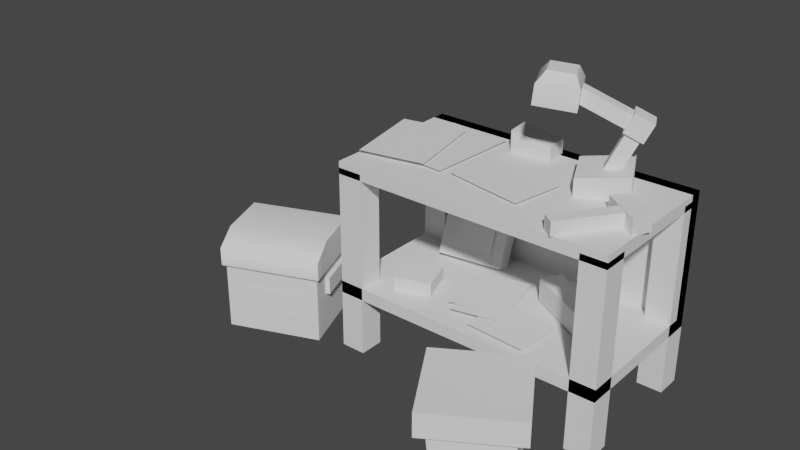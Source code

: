 # Source: craft_table.blend  (saved by Blender 2.83.18; exported with 4.5.12 LTS)
import bpy
from mathutils import Matrix  # noqa: F401  (used for matrix-valued properties, if any)

bpy.ops.wm.read_factory_settings(use_empty=True)
scene = bpy.context.scene
scene.name = 'Scene'

# ---- collections
col_collection = bpy.data.collections.new('Collection'); scene.collection.children.link(col_collection)

# ---- node groups
ng_auto_smooth = bpy.data.node_groups.new('Auto Smooth', 'GeometryNodeTree')
_s = ng_auto_smooth.interface.new_socket(name='Geometry', in_out='OUTPUT', socket_type='NodeSocketGeometry')
_s = ng_auto_smooth.interface.new_socket(name='Geometry', in_out='INPUT', socket_type='NodeSocketGeometry')
_s = ng_auto_smooth.interface.new_socket(name='Angle', in_out='INPUT', socket_type='NodeSocketFloat')
_s.subtype = 'ANGLE'
_s.min_value = 0.0
_s.max_value = 3.142
ng_auto_smooth.is_modifier = True
_N = ng_auto_smooth.nodes; _L = ng_auto_smooth.links
n0 = _N.new('NodeGroupOutput'); n0.name = 'Group Output'; n0.location = (480, -100)
n1 = _N.new('NodeGroupInput'); n1.name = 'Group Input'; n1.location = (-420, -300)
n2 = _N.new('NodeGroupInput'); n2.name = 'Group Input.001'; n2.location = (-60, -100)
n3 = _N.new('GeometryNodeSetShadeSmooth'); n3.name = 'Set Shade Smooth'; n3.location = (120, -100)
n3.domain = 'EDGE'
n4 = _N.new('GeometryNodeSetShadeSmooth'); n4.name = 'Set Shade Smooth.001'; n4.location = (300, -100)
n5 = _N.new('GeometryNodeInputMeshEdgeAngle'); n5.name = 'Edge Angle'; n5.location = (-420, -220)
n6 = _N.new('GeometryNodeInputEdgeSmooth'); n6.name = 'Is Edge Smooth'; n6.location = (-60, -160)
n7 = _N.new('GeometryNodeInputShadeSmooth'); n7.name = 'Is Face Smooth'; n7.location = (-240, -340)
n8 = _N.new('FunctionNodeBooleanMath'); n8.name = 'Boolean Math'; n8.location = (-60, -220)
n9 = _N.new('FunctionNodeCompare'); n9.name = 'Compare'; n9.location = (-240, -180)
n9.operation = 'LESS_EQUAL'
_L.new(n5.outputs[0], n9.inputs[0])
_L.new(n4.outputs[0], n0.inputs[0])
_L.new(n1.outputs[1], n9.inputs[1])
_L.new(n9.outputs[0], n8.inputs[0])
_L.new(n7.outputs[0], n8.inputs[1])
_L.new(n2.outputs[0], n3.inputs[0])
_L.new(n6.outputs[0], n3.inputs[1])
_L.new(n3.outputs[0], n4.inputs[0])
_L.new(n8.outputs[0], n3.inputs[2])
n0.is_active_output = True

# ---- world
world_world = bpy.data.worlds.new('World'); scene.world = world_world
world_world.use_nodes = True; world_world.node_tree.nodes.clear()
_N = world_world.node_tree.nodes; _L = world_world.node_tree.links
n0 = _N.new('ShaderNodeOutputWorld'); n0.name = 'World Output'; n0.location = (300, 300)
n1 = _N.new('ShaderNodeBackground'); n1.name = 'Background'; n1.location = (10, 300)
n1.inputs[0].default_value = (0.05088, 0.05088, 0.05088, 1.0)
_L.new(n1.outputs[0], n0.inputs[0])
n0.is_active_output = True
world_world.color = (0.05088, 0.05088, 0.05088)
world_world.use_sun_shadow = False
world_world.sun_shadow_jitter_overblur = 0.0

# ---- meshes
me_cube_008 = bpy.data.meshes.new('Cube.008')
me_cube_008.from_pydata([(-1.0, -1.0, -1.0), (-1.0, -1.0, 1.0), (-1.0, 1.0, -1.0), (-1.0, 1.0, 1.0), (1.0, -1.0, -1.0), (1.0, -1.0, 1.0), (1.0, 1.0, -1.0), (1.0, 1.0, 1.0), (-1.0, -1.0, -10.36), (-1.0, -1.0, 19.64), (-1.0, -0.6667, -10.36), (-1.0, -0.6667, 19.64), (-0.8182, -1.0, -10.36), (-0.8182, -1.0, 19.64), (-0.8182, -0.6667, -10.36), (-0.8182, -0.6667, 19.64), (0.8182, -1.0, -10.36), (0.8182, -1.0, 19.64), (0.8182, -0.6667, -10.36), (0.8182, -0.6667, 19.64), (1.0, -1.0, -10.36), (1.0, -1.0, 19.64), (1.0, -0.6667, -10.36), (1.0, -0.6667, 19.64), (0.8182, 0.6667, -10.36), (0.8182, 0.6667, 19.64), (0.8182, 1.0, -10.36), (0.8182, 1.0, 19.64), (1.0, 0.6667, -10.36), (1.0, 0.6667, 19.64), (1.0, 1.0, -10.36), (1.0, 1.0, 19.64), (-1.0, 0.6667, -10.36), (-1.0, 0.6667, 19.64), (-1.0, 1.0, -10.36), (-1.0, 1.0, 19.64), (-0.8182, 0.6667, -10.36), (-0.8182, 0.6667, 19.64), (-0.8182, 1.0, -10.36), (-0.8182, 1.0, 19.64), (-1.0, -1.0, 18.64), (-1.0, -1.0, 20.64), (-1.0, 1.0, 18.64), (-1.0, 1.0, 20.64), (1.0, -1.0, 18.64), (1.0, -1.0, 20.64), (1.0, 1.0, 18.64), (1.0, 1.0, 20.64), (-1.0, 0.8333, 20.64), (-1.0, 1.0, 20.64), (-1.0, 0.8333, -0.9646), (-1.0, 1.0, -0.9646), (1.0, 0.8333, 20.64), (1.0, 1.0, 20.64), (1.0, 0.8333, -0.9646), (1.0, 1.0, -0.9646)], [], [(0, 1, 3, 2), (2, 3, 7, 6), (6, 7, 5, 4), (4, 5, 1, 0), (2, 6, 4, 0), (7, 3, 1, 5), (8, 9, 11, 10), (10, 11, 15, 14), (14, 15, 13, 12), (12, 13, 9, 8), (10, 14, 12, 8), (15, 11, 9, 13), (16, 17, 19, 18), (18, 19, 23, 22), (22, 23, 21, 20), (20, 21, 17, 16), (18, 22, 20, 16), (23, 19, 17, 21), (24, 25, 27, 26), (26, 27, 31, 30), (30, 31, 29, 28), (28, 29, 25, 24), (26, 30, 28, 24), (31, 27, 25, 29), (32, 33, 35, 34), (34, 35, 39, 38), (38, 39, 37, 36), (36, 37, 33, 32), (34, 38, 36, 32), (39, 35, 33, 37), (40, 41, 43, 42), (42, 43, 47, 46), (46, 47, 45, 44), (44, 45, 41, 40), (42, 46, 44, 40), (47, 43, 41, 45), (48, 49, 51, 50), (50, 51, 55, 54), (54, 55, 53, 52), (52, 53, 49, 48), (50, 54, 52, 48), (55, 51, 49, 53)])
_uv = me_cube_008.uv_layers.new(name='UVMap')
_uv.uv.foreach_set('vector', [0.375, 0.0, 0.625, 0.0, 0.625, 0.25, 0.375, 0.25, 0.375, 0.25, 0.625, 0.25, 0.625, 0.5, 0.375, 0.5, 0.375, 0.5, 0.625, 0.5, 0.625, 0.75, 0.375, 0.75, 0.375, 0.75, 0.625, 0.75, 0.625, 1.0, 0.375, 1.0, 0.125, 0.5, 0.375, 0.5, 0.375, 0.75, 0.125, 0.75, 0.625, 0.5, 0.875, 0.5, 0.875, 0.75, 0.625, 0.75, 0.375, 0.0, 0.625, 0.0, 0.625, 0.25, 0.375, 0.25, 0.375, 0.25, 0.625, 0.25, 0.625, 0.5, 0.375, 0.5, 0.375, 0.5, 0.625, 0.5, 0.625, 0.75, 0.375, 0.75, 0.375, 0.75, 0.625, 0.75, 0.625, 1.0, 0.375, 1.0, 0.125, 0.5, 0.375, 0.5, 0.375, 0.75, 0.125, 0.75, 0.625, 0.5, 0.875, 0.5, 0.875, 0.75, 0.625, 0.75, 0.375, 0.0, 0.625, 0.0, 0.625, 0.25, 0.375, 0.25, 0.375, 0.25, 0.625, 0.25, 0.625, 0.5, 0.375, 0.5, 0.375, 0.5, 0.625, 0.5, 0.625, 0.75, 0.375, 0.75, 0.375, 0.75, 0.625, 0.75, 0.625, 1.0, 0.375, 1.0, 0.125, 0.5, 0.375, 0.5, 0.375, 0.75, 0.125, 0.75, 0.625, 0.5, 0.875, 0.5, 0.875, 0.75, 0.625, 0.75, 0.375, 0.0, 0.625, 0.0, 0.625, 0.25, 0.375, 0.25, 0.375, 0.25, 0.625, 0.25, 0.625, 0.5, 0.375, 0.5, 0.375, 0.5, 0.625, 0.5, 0.625, 0.75, 0.375, 0.75, 0.375, 0.75, 0.625, 0.75, 0.625, 1.0, 0.375, 1.0, 0.125, 0.5, 0.375, 0.5, 0.375, 0.75, 0.125, 0.75, 0.625, 0.5, 0.875, 0.5, 0.875, 0.75, 0.625, 0.75, 0.375, 0.0, 0.625, 0.0, 0.625, 0.25, 0.375, 0.25, 0.375, 0.25, 0.625, 0.25, 0.625, 0.5, 0.375, 0.5, 0.375, 0.5, 0.625, 0.5, 0.625, 0.75, 0.375, 0.75, 0.375, 0.75, 0.625, 0.75, 0.625, 1.0, 0.375, 1.0, 0.125, 0.5, 0.375, 0.5, 0.375, 0.75, 0.125, 0.75, 0.625, 0.5, 0.875, 0.5, 0.875, 0.75, 0.625, 0.75, 0.375, 0.0, 0.625, 0.0, 0.625, 0.25, 0.375, 0.25, 0.375, 0.25, 0.625, 0.25, 0.625, 0.5, 0.375, 0.5, 0.375, 0.5, 0.625, 0.5, 0.625, 0.75, 0.375, 0.75, 0.375, 0.75, 0.625, 0.75, 0.625, 1.0, 0.375, 1.0, 0.125, 0.5, 0.375, 0.5, 0.375, 0.75, 0.125, 0.75, 0.625, 0.5, 0.875, 0.5, 0.875, 0.75, 0.625, 0.75, 0.375, 0.0, 0.625, 0.0, 0.625, 0.25, 0.375, 0.25, 0.375, 0.25, 0.625, 0.25, 0.625, 0.5, 0.375, 0.5, 0.375, 0.5, 0.625, 0.5, 0.625, 0.75, 0.375, 0.75, 0.375, 0.75, 0.625, 0.75, 0.625, 1.0, 0.375, 1.0, 0.125, 0.5, 0.375, 0.5, 0.375, 0.75, 0.125, 0.75, 0.625, 0.5, 0.875, 0.5, 0.875, 0.75, 0.625, 0.75])
me_cube_008.use_remesh_fix_poles = True
me_cube_008.use_remesh_preserve_attributes = False
me_cube_008.use_mirror_vertex_groups = False
me_cube_008.update()
me_cube_010 = bpy.data.meshes.new('Cube.010')
me_cube_010.from_pydata([(-1.0, -1.0, -1.0), (-1.0, -1.0, 1.0), (-1.0, 1.0, -1.0), (-1.0, 1.0, 1.0), (1.0, -1.0, -1.0), (1.0, -1.0, 1.665), (1.0, 1.0, -1.0), (1.0, 1.0, 1.665)], [], [(0, 1, 3, 2), (2, 3, 7, 6), (6, 7, 5, 4), (4, 5, 1, 0), (2, 6, 4, 0), (7, 3, 1, 5)])
_uv = me_cube_010.uv_layers.new(name='UVMap')
_uv.uv.foreach_set('vector', [0.375, 0.0, 0.625, 0.0, 0.625, 0.25, 0.375, 0.25, 0.375, 0.25, 0.625, 0.25, 0.625, 0.5, 0.375, 0.5, 0.375, 0.5, 0.625, 0.5, 0.625, 0.75, 0.375, 0.75, 0.375, 0.75, 0.625, 0.75, 0.625, 1.0, 0.375, 1.0, 0.125, 0.5, 0.375, 0.5, 0.375, 0.75, 0.125, 0.75, 0.625, 0.5, 0.875, 0.5, 0.875, 0.75, 0.625, 0.75])
me_cube_010.use_remesh_fix_poles = True
me_cube_010.use_remesh_preserve_attributes = False
me_cube_010.use_mirror_vertex_groups = False
me_cube_010.update()
me_cube_011 = bpy.data.meshes.new('Cube.011')
me_cube_011.from_pydata([(-1.0, -1.0, -1.0), (-1.0, -1.0, 1.0), (-1.0, 1.0, -1.0), (-1.0, 1.0, 1.0), (1.0, -1.0, -1.0), (1.0, -1.0, 1.0), (1.0, 1.0, -1.0), (1.0, 1.0, 1.0), (-1.0, -1.0, 1.523), (-1.0, 1.0, 1.523), (1.0, 1.0, 1.523), (1.0, -1.0, 1.523), (-9.748, -1.0, 1.0), (-9.748, 1.0, 1.0), (-9.748, -1.0, 1.523), (-9.748, 1.0, 1.523)], [], [(0, 1, 3, 2), (2, 3, 7, 6), (6, 7, 5, 4), (4, 5, 1, 0), (2, 6, 4, 0), (5, 7, 10, 11), (10, 9, 8, 11), (9, 3, 13, 15), (1, 5, 11, 8), (7, 3, 9, 10), (13, 12, 14, 15), (3, 1, 12, 13), (1, 8, 14, 12), (8, 9, 15, 14)])
_uv = me_cube_011.uv_layers.new(name='UVMap')
_uv.uv.foreach_set('vector', [0.375, 0.0, 0.625, 0.0, 0.625, 0.25, 0.375, 0.25, 0.375, 0.25, 0.625, 0.25, 0.625, 0.5, 0.375, 0.5, 0.375, 0.5, 0.625, 0.5, 0.625, 0.75, 0.375, 0.75, 0.375, 0.75, 0.625, 0.75, 0.625, 1.0, 0.375, 1.0, 0.125, 0.5, 0.375, 0.5, 0.375, 0.75, 0.125, 0.75, 0.625, 0.75, 0.625, 0.5, 0.625, 0.5, 0.625, 0.75, 0.625, 0.5, 0.875, 0.5, 0.875, 0.75, 0.625, 0.75, 0.625, 0.25, 0.625, 0.25, 0.625, 0.25, 0.625, 0.25, 0.625, 1.0, 0.625, 0.75, 0.625, 0.75, 0.625, 1.0, 0.625, 0.5, 0.625, 0.25, 0.625, 0.25, 0.625, 0.5, 0.625, 0.25, 0.625, 0.0, 0.625, 0.0, 0.625, 0.25, 0.625, 0.25, 0.625, 0.0, 0.625, 0.0, 0.625, 0.25, 0.625, 1.0, 0.625, 1.0, 0.625, 1.0, 0.625, 1.0, 0.875, 0.75, 0.875, 0.5, 0.875, 0.5, 0.875, 0.75])
me_cube_011.use_remesh_fix_poles = True
me_cube_011.use_remesh_preserve_attributes = False
me_cube_011.use_mirror_vertex_groups = False
me_cube_011.update()
me_cube_015 = bpy.data.meshes.new('Cube.015')
me_cube_015.from_pydata([(-1.0, -1.0, -1.0), (-0.6099, -0.6493, 0.5838), (-1.0, 1.0, -1.0), (-0.6099, 0.6493, 0.5838), (1.0, -1.0, -1.0), (0.6886, -0.6493, 0.5838), (1.0, 1.0, -1.0), (0.6886, 0.6493, 0.5838), (-1.0, -1.0, 0.0), (-1.0, 1.0, 0.0), (1.0, 1.0, 0.0), (1.0, -1.0, 0.0)], [], [(8, 1, 3, 9), (9, 3, 7, 10), (10, 7, 5, 11), (11, 5, 1, 8), (2, 6, 4, 0), (7, 3, 1, 5), (4, 11, 8, 0), (6, 10, 11, 4), (2, 9, 10, 6), (0, 8, 9, 2)])
me_cube_015.polygons.foreach_set('use_smooth', [True] * 10)
_uv = me_cube_015.uv_layers.new(name='UVMap')
_uv.uv.foreach_set('vector', [0.5, 0.0, 0.625, 0.0, 0.625, 0.25, 0.5, 0.25, 0.5, 0.25, 0.625, 0.25, 0.625, 0.5, 0.5, 0.5, 0.5, 0.5, 0.625, 0.5, 0.625, 0.75, 0.5, 0.75, 0.5, 0.75, 0.625, 0.75, 0.625, 1.0, 0.5, 1.0, 0.125, 0.5, 0.375, 0.5, 0.375, 0.75, 0.125, 0.75, 0.625, 0.5, 0.875, 0.5, 0.875, 0.75, 0.625, 0.75, 0.375, 0.75, 0.5, 0.75, 0.5, 1.0, 0.375, 1.0, 0.375, 0.5, 0.5, 0.5, 0.5, 0.75, 0.375, 0.75, 0.375, 0.25, 0.5, 0.25, 0.5, 0.5, 0.375, 0.5, 0.375, 0.0, 0.5, 0.0, 0.5, 0.25, 0.375, 0.25])
me_cube_015.use_remesh_fix_poles = True
me_cube_015.use_remesh_preserve_attributes = False
me_cube_015.use_mirror_vertex_groups = False
me_cube_015.update()
me_cube_016 = bpy.data.meshes.new('Cube.016')
me_cube_016.from_pydata([(-1.0, -2.665, 0.0), (-0.9278, -2.592, 1.963), (-1.0, -0.6647, 0.0), (-0.9278, -0.7369, 1.963), (1.0, -2.665, 0.0), (0.9278, -2.592, 1.963), (1.0, -0.6647, 0.0), (0.9278, -0.7369, 1.963), (-0.846, -2.511, 1.016), (-0.846, -0.8187, 1.016), (0.846, -0.8187, 1.016), (0.846, -2.511, 1.016)], [], [(8, 1, 3, 9), (9, 3, 7, 10), (10, 7, 5, 11), (11, 5, 1, 8), (2, 6, 4, 0), (7, 3, 1, 5), (4, 11, 8, 0), (6, 10, 11, 4), (2, 9, 10, 6), (0, 8, 9, 2)])
me_cube_016.polygons.foreach_set('use_smooth', [True] * 10)
_uv = me_cube_016.uv_layers.new(name='UVMap')
_uv.uv.foreach_set('vector', [0.4974, 0.0, 0.625, 0.0, 0.625, 0.25, 0.4974, 0.25, 0.4974, 0.25, 0.625, 0.25, 0.625, 0.5, 0.4974, 0.5, 0.4974, 0.5, 0.625, 0.5, 0.625, 0.75, 0.4974, 0.75, 0.4974, 0.75, 0.625, 0.75, 0.625, 1.0, 0.4974, 1.0, 0.125, 0.5, 0.375, 0.5, 0.375, 0.75, 0.125, 0.75, 0.625, 0.5, 0.875, 0.5, 0.875, 0.75, 0.625, 0.75, 0.375, 0.75, 0.4974, 0.75, 0.4974, 1.0, 0.375, 1.0, 0.375, 0.5, 0.4974, 0.5, 0.4974, 0.75, 0.375, 0.75, 0.375, 0.25, 0.4974, 0.25, 0.4974, 0.5, 0.375, 0.5, 0.375, 0.0, 0.4974, 0.0, 0.4974, 0.25, 0.375, 0.25])
me_cube_016.use_remesh_fix_poles = True
me_cube_016.use_remesh_preserve_attributes = False
me_cube_016.use_mirror_vertex_groups = False
me_cube_016.update()
me_cube_017 = bpy.data.meshes.new('Cube.017')
me_cube_017.from_pydata([(-1.0, -2.472, 5.987), (-1.0, -2.472, 7.987), (-1.0, -0.4722, 5.987), (-1.0, -0.4722, 7.987), (1.0, -2.472, 5.987), (1.0, -2.472, 7.987), (1.0, -0.4722, 5.987), (1.0, -0.4722, 7.987)], [], [(0, 1, 3, 2), (2, 3, 7, 6), (6, 7, 5, 4), (4, 5, 1, 0), (2, 6, 4, 0), (7, 3, 1, 5)])
_uv = me_cube_017.uv_layers.new(name='UVMap')
_uv.uv.foreach_set('vector', [0.375, 0.0, 0.625, 0.0, 0.625, 0.25, 0.375, 0.25, 0.375, 0.25, 0.625, 0.25, 0.625, 0.5, 0.375, 0.5, 0.375, 0.5, 0.625, 0.5, 0.625, 0.75, 0.375, 0.75, 0.375, 0.75, 0.625, 0.75, 0.625, 1.0, 0.375, 1.0, 0.125, 0.5, 0.375, 0.5, 0.375, 0.75, 0.125, 0.75, 0.625, 0.5, 0.875, 0.5, 0.875, 0.75, 0.625, 0.75])
me_cube_017.use_remesh_fix_poles = True
me_cube_017.use_remesh_preserve_attributes = False
me_cube_017.use_mirror_vertex_groups = False
me_cube_017.update()
me_cube_018 = bpy.data.meshes.new('Cube.018')
me_cube_018.from_pydata([(-1.0, -1.0, -0.2616), (-1.0, 1.0, -0.2616), (1.0, -1.0, -0.2616), (1.0, 1.0, -0.2616), (-1.0, -1.0, 0.2616), (-1.0, 1.0, 0.2616), (1.0, 1.0, 0.2616), (1.0, -1.0, 0.2616)], [], [(2, 3, 6, 7), (6, 5, 4, 7), (0, 1, 3, 2), (0, 2, 7, 4), (3, 1, 5, 6), (1, 0, 4, 5)])
_uv = me_cube_018.uv_layers.new(name='UVMap')
_uv.uv.foreach_set('vector', [0.625, 0.75, 0.625, 0.5, 0.625, 0.5, 0.625, 0.75, 0.625, 0.5, 0.875, 0.5, 0.875, 0.75, 0.625, 0.75, 0.625, 1.0, 0.625, 0.25, 0.625, 0.5, 0.625, 0.75, 0.625, 1.0, 0.625, 0.75, 0.625, 0.75, 0.625, 1.0, 0.625, 0.5, 0.625, 0.25, 0.625, 0.25, 0.625, 0.5, 0.625, 0.25, 0.625, 1.0, 0.875, 0.75, 0.625, 0.25])
me_cube_018.use_remesh_fix_poles = True
me_cube_018.use_remesh_preserve_attributes = False
me_cube_018.use_mirror_vertex_groups = False
me_cube_018.update()
me_plane = bpy.data.meshes.new('Plane')
me_plane.from_pydata([(-1.0, -1.0, 0.0), (1.0, -1.0, 0.0), (-1.0, 1.0, 0.0), (1.0, 1.0, 0.0)], [], [(0, 1, 3, 2)])
_uv = me_plane.uv_layers.new(name='UVMap')
_uv.uv.foreach_set('vector', [0.0, 0.0, 1.0, 0.0, 1.0, 1.0, 0.0, 1.0])
me_plane.use_remesh_fix_poles = True
me_plane.use_remesh_preserve_attributes = False
me_plane.use_mirror_vertex_groups = False
me_plane.update()
me_plane_001 = bpy.data.meshes.new('Plane.001')
me_plane_001.from_pydata([(-1.0, -1.0, 0.0), (1.0, -1.0, 0.0), (-1.0, 1.0, 0.0), (1.0, 1.0, 0.0)], [], [(0, 1, 3, 2)])
_uv = me_plane_001.uv_layers.new(name='UVMap')
_uv.uv.foreach_set('vector', [0.0, 0.0, 1.0, 0.0, 1.0, 1.0, 0.0, 1.0])
me_plane_001.use_remesh_fix_poles = True
me_plane_001.use_remesh_preserve_attributes = False
me_plane_001.use_mirror_vertex_groups = False
me_plane_001.update()
me_plane_002 = bpy.data.meshes.new('Plane.002')
me_plane_002.from_pydata([(-1.0, -1.0, 0.0), (1.0, -1.0, 0.0), (-1.0, 1.0, 0.0), (1.0, 1.0, 0.0)], [], [(0, 1, 3, 2)])
_uv = me_plane_002.uv_layers.new(name='UVMap')
_uv.uv.foreach_set('vector', [0.0, 0.0, 1.0, 0.0, 1.0, 1.0, 0.0, 1.0])
me_plane_002.use_remesh_fix_poles = True
me_plane_002.use_remesh_preserve_attributes = False
me_plane_002.use_mirror_vertex_groups = False
me_plane_002.update()
me_cube_019 = bpy.data.meshes.new('Cube.019')
me_cube_019.from_pydata([(-1.0, -1.0, -1.0), (-1.0, -1.0, 1.0), (-1.0, 1.0, -1.0), (-1.0, 1.0, 1.0), (1.0, -1.0, -1.0), (1.0, -1.0, 0.455), (1.0, 1.0, -1.0), (1.0, 1.0, 0.455)], [], [(0, 1, 3, 2), (2, 3, 7, 6), (6, 7, 5, 4), (4, 5, 1, 0), (2, 6, 4, 0), (7, 3, 1, 5)])
_uv = me_cube_019.uv_layers.new(name='UVMap')
_uv.uv.foreach_set('vector', [0.375, 0.0, 0.625, 0.0, 0.625, 0.25, 0.375, 0.25, 0.375, 0.25, 0.625, 0.25, 0.625, 0.5, 0.375, 0.5, 0.375, 0.5, 0.625, 0.5, 0.625, 0.75, 0.375, 0.75, 0.375, 0.75, 0.625, 0.75, 0.625, 1.0, 0.375, 1.0, 0.125, 0.5, 0.375, 0.5, 0.375, 0.75, 0.125, 0.75, 0.625, 0.5, 0.875, 0.5, 0.875, 0.75, 0.625, 0.75])
me_cube_019.use_remesh_fix_poles = True
me_cube_019.use_remesh_preserve_attributes = False
me_cube_019.use_mirror_vertex_groups = False
me_cube_019.update()
me_cube_021 = bpy.data.meshes.new('Cube.021')
me_cube_021.from_pydata([(-1.0, -1.0, -1.0), (-1.0, -1.0, 1.0), (-1.0, 1.0, -1.0), (-1.0, 1.0, 1.0), (1.0, -1.0, -1.0), (1.0, -1.0, 1.0), (1.0, 1.0, -1.0), (1.0, 1.0, 1.0)], [], [(0, 1, 3, 2), (2, 3, 7, 6), (6, 7, 5, 4), (4, 5, 1, 0), (2, 6, 4, 0), (7, 3, 1, 5)])
_uv = me_cube_021.uv_layers.new(name='UVMap')
_uv.uv.foreach_set('vector', [0.375, 0.0, 0.625, 0.0, 0.625, 0.25, 0.375, 0.25, 0.375, 0.25, 0.625, 0.25, 0.625, 0.5, 0.375, 0.5, 0.375, 0.5, 0.625, 0.5, 0.625, 0.75, 0.375, 0.75, 0.375, 0.75, 0.625, 0.75, 0.625, 1.0, 0.375, 1.0, 0.125, 0.5, 0.375, 0.5, 0.375, 0.75, 0.125, 0.75, 0.625, 0.5, 0.875, 0.5, 0.875, 0.75, 0.625, 0.75])
me_cube_021.use_remesh_fix_poles = True
me_cube_021.use_remesh_preserve_attributes = False
me_cube_021.use_mirror_vertex_groups = False
me_cube_021.update()
me_cube_022 = bpy.data.meshes.new('Cube.022')
me_cube_022.from_pydata([(-1.413, -1.0, -0.7313), (-1.0, -1.0, 1.537), (-1.413, 1.0, -0.7313), (-1.0, 1.0, 1.537), (1.0, -1.0, -1.0), (1.0, -1.0, 1.537), (1.0, 1.0, -1.0), (1.0, 1.0, 1.537)], [], [(0, 1, 3, 2), (2, 3, 7, 6), (6, 7, 5, 4), (4, 5, 1, 0), (2, 6, 4, 0), (7, 3, 1, 5)])
_uv = me_cube_022.uv_layers.new(name='UVMap')
_uv.uv.foreach_set('vector', [0.375, 0.0, 0.625, 0.0, 0.625, 0.25, 0.375, 0.25, 0.375, 0.25, 0.625, 0.25, 0.625, 0.5, 0.375, 0.5, 0.375, 0.5, 0.625, 0.5, 0.625, 0.75, 0.375, 0.75, 0.375, 0.75, 0.625, 0.75, 0.625, 1.0, 0.375, 1.0, 0.125, 0.5, 0.375, 0.5, 0.375, 0.75, 0.125, 0.75, 0.625, 0.5, 0.875, 0.5, 0.875, 0.75, 0.625, 0.75])
me_cube_022.use_remesh_fix_poles = True
me_cube_022.use_remesh_preserve_attributes = False
me_cube_022.use_mirror_vertex_groups = False
me_cube_022.update()
me_cube_023 = bpy.data.meshes.new('Cube.023')
me_cube_023.from_pydata([(-1.0, -1.0, -1.0), (-1.0, -1.0, 1.0), (-1.0, 1.0, -1.0), (-1.0, 1.0, 1.0), (1.0, -1.0, -1.0), (1.0, -1.0, 1.0), (1.0, 1.0, -1.0), (1.0, 1.0, 1.0)], [], [(0, 1, 3, 2), (2, 3, 7, 6), (6, 7, 5, 4), (4, 5, 1, 0), (2, 6, 4, 0), (7, 3, 1, 5)])
_uv = me_cube_023.uv_layers.new(name='UVMap')
_uv.uv.foreach_set('vector', [0.375, 0.0, 0.625, 0.0, 0.625, 0.25, 0.375, 0.25, 0.375, 0.25, 0.625, 0.25, 0.625, 0.5, 0.375, 0.5, 0.375, 0.5, 0.625, 0.5, 0.625, 0.75, 0.375, 0.75, 0.375, 0.75, 0.625, 0.75, 0.625, 1.0, 0.375, 1.0, 0.125, 0.5, 0.375, 0.5, 0.375, 0.75, 0.125, 0.75, 0.625, 0.5, 0.875, 0.5, 0.875, 0.75, 0.625, 0.75])
me_cube_023.use_remesh_fix_poles = True
me_cube_023.use_remesh_preserve_attributes = False
me_cube_023.use_mirror_vertex_groups = False
me_cube_023.update()
me_cube_025 = bpy.data.meshes.new('Cube.025')
me_cube_025.from_pydata([(-1.0, -1.0, -1.0), (-1.0, -1.0, 1.0), (-1.0, 1.0, -1.0), (-1.0, 1.0, 1.0), (1.0, -1.0, -1.0), (1.0, -1.0, 1.0), (1.0, 1.0, -1.0), (1.0, 1.0, 1.0)], [], [(0, 1, 3, 2), (2, 3, 7, 6), (6, 7, 5, 4), (4, 5, 1, 0), (2, 6, 4, 0), (7, 3, 1, 5)])
_uv = me_cube_025.uv_layers.new(name='UVMap')
_uv.uv.foreach_set('vector', [0.375, 0.0, 0.625, 0.0, 0.625, 0.25, 0.375, 0.25, 0.375, 0.25, 0.625, 0.25, 0.625, 0.5, 0.375, 0.5, 0.375, 0.5, 0.625, 0.5, 0.625, 0.75, 0.375, 0.75, 0.375, 0.75, 0.625, 0.75, 0.625, 1.0, 0.375, 1.0, 0.125, 0.5, 0.375, 0.5, 0.375, 0.75, 0.125, 0.75, 0.625, 0.5, 0.875, 0.5, 0.875, 0.75, 0.625, 0.75])
me_cube_025.use_remesh_fix_poles = True
me_cube_025.use_remesh_preserve_attributes = False
me_cube_025.use_mirror_vertex_groups = False
me_cube_025.update()
me_plane_003 = bpy.data.meshes.new('Plane.003')
me_plane_003.from_pydata([(-1.0, -1.0, 0.0), (1.0, -1.0, 0.0), (-1.0, 1.0, 0.0), (1.0, 1.0, 0.0)], [], [(0, 1, 3, 2)])
_uv = me_plane_003.uv_layers.new(name='UVMap')
_uv.uv.foreach_set('vector', [0.0, 0.0, 1.0, 0.0, 1.0, 1.0, 0.0, 1.0])
me_plane_003.use_remesh_fix_poles = True
me_plane_003.use_remesh_preserve_attributes = False
me_plane_003.use_mirror_vertex_groups = False
me_plane_003.update()
me_plane_004 = bpy.data.meshes.new('Plane.004')
me_plane_004.from_pydata([(-1.0, -1.0, 0.0), (1.0, -1.0, 0.0), (-1.0, 1.0, 0.0), (1.0, 1.0, 0.0)], [], [(0, 1, 3, 2)])
_uv = me_plane_004.uv_layers.new(name='UVMap')
_uv.uv.foreach_set('vector', [0.0, 0.0, 1.0, 0.0, 1.0, 1.0, 0.0, 1.0])
me_plane_004.use_remesh_fix_poles = True
me_plane_004.use_remesh_preserve_attributes = False
me_plane_004.use_mirror_vertex_groups = False
me_plane_004.update()
me_plane_005 = bpy.data.meshes.new('Plane.005')
me_plane_005.from_pydata([(-1.0, -1.0, 0.0), (1.0, -1.0, 0.0), (-1.0, 1.0, 0.0), (1.0, 1.0, 0.0)], [], [(0, 1, 3, 2)])
_uv = me_plane_005.uv_layers.new(name='UVMap')
_uv.uv.foreach_set('vector', [0.0, 0.0, 1.0, 0.0, 1.0, 1.0, 0.0, 1.0])
me_plane_005.use_remesh_fix_poles = True
me_plane_005.use_remesh_preserve_attributes = False
me_plane_005.use_mirror_vertex_groups = False
me_plane_005.update()
me_cube_026 = bpy.data.meshes.new('Cube.026')
me_cube_026.from_pydata([(-1.0, -1.0, -1.0), (-1.0, -1.0, 1.0), (-1.0, 1.0, -1.0), (-1.0, 1.0, 1.0), (1.0, -1.0, -1.0), (1.0, -1.0, 1.0), (1.0, 1.0, -1.0), (1.0, 1.0, 1.0)], [], [(0, 1, 3, 2), (2, 3, 7, 6), (6, 7, 5, 4), (4, 5, 1, 0), (2, 6, 4, 0), (7, 3, 1, 5)])
_uv = me_cube_026.uv_layers.new(name='UVMap')
_uv.uv.foreach_set('vector', [0.375, 0.0, 0.625, 0.0, 0.625, 0.25, 0.375, 0.25, 0.375, 0.25, 0.625, 0.25, 0.625, 0.5, 0.375, 0.5, 0.375, 0.5, 0.625, 0.5, 0.625, 0.75, 0.375, 0.75, 0.375, 0.75, 0.625, 0.75, 0.625, 1.0, 0.375, 1.0, 0.125, 0.5, 0.375, 0.5, 0.375, 0.75, 0.125, 0.75, 0.625, 0.5, 0.875, 0.5, 0.875, 0.75, 0.625, 0.75])
me_cube_026.use_remesh_fix_poles = True
me_cube_026.use_remesh_preserve_attributes = False
me_cube_026.use_mirror_vertex_groups = False
me_cube_026.update()
me_cube_027 = bpy.data.meshes.new('Cube.027')
me_cube_027.from_pydata([(-1.0, -1.0, -1.0), (-1.0, -1.0, 1.0), (1.0, -1.0, -1.0), (1.0, -1.0, 1.0)], [], [(2, 3, 1, 0)])
_uv = me_cube_027.uv_layers.new(name='UVMap')
_uv.uv.foreach_set('vector', [0.375, 0.75, 0.625, 0.75, 0.625, 1.0, 0.375, 1.0])
me_cube_027.use_remesh_fix_poles = True
me_cube_027.use_remesh_preserve_attributes = False
me_cube_027.use_mirror_vertex_groups = False
me_cube_027.update()
me_cube_028 = bpy.data.meshes.new('Cube.028')
me_cube_028.from_pydata([(-1.0, -1.0, -1.0), (-1.0, -1.0, 0.7558), (-1.0, 1.0, -1.0), (-1.0, 1.0, 0.7558), (1.0, -1.0, -1.0), (1.0, -1.0, 0.7558), (1.0, 1.0, -1.0), (1.0, 1.0, 0.7558)], [], [(0, 1, 3, 2), (2, 3, 7, 6), (6, 7, 5, 4), (4, 5, 1, 0), (2, 6, 4, 0), (7, 3, 1, 5)])
_uv = me_cube_028.uv_layers.new(name='UVMap')
_uv.uv.foreach_set('vector', [0.375, 0.0, 0.625, 0.0, 0.625, 0.25, 0.375, 0.25, 0.375, 0.25, 0.625, 0.25, 0.625, 0.5, 0.375, 0.5, 0.375, 0.5, 0.625, 0.5, 0.625, 0.75, 0.375, 0.75, 0.375, 0.75, 0.625, 0.75, 0.625, 1.0, 0.375, 1.0, 0.125, 0.5, 0.375, 0.5, 0.375, 0.75, 0.125, 0.75, 0.625, 0.5, 0.875, 0.5, 0.875, 0.75, 0.625, 0.75])
me_cube_028.use_remesh_fix_poles = True
me_cube_028.use_remesh_preserve_attributes = False
me_cube_028.use_mirror_vertex_groups = False
me_cube_028.update()
me_cube_029 = bpy.data.meshes.new('Cube.029')
me_cube_029.from_pydata([(-1.0, -1.0, -2.736), (-1.0, -1.0, -0.7364), (-1.0, 1.0, -2.736), (-1.0, 1.0, -0.7364), (1.0, -1.0, -2.736), (1.0, -1.0, -0.7364), (1.0, 1.0, -2.736), (1.0, 1.0, -0.7364), (-1.0, -0.5334, 0.6518), (-1.0, 0.5334, 0.6518), (1.0, 0.5334, 0.6518), (1.0, -0.5334, 0.6518)], [], [(0, 1, 3, 2), (2, 3, 7, 6), (6, 7, 5, 4), (4, 5, 1, 0), (2, 6, 4, 0), (7, 3, 9, 10), (10, 9, 8, 11), (5, 7, 10, 11), (3, 1, 8, 9), (1, 5, 11, 8)])
me_cube_029.polygons.foreach_set('use_smooth', [True] * 10)
_uv = me_cube_029.uv_layers.new(name='UVMap')
_uv.uv.foreach_set('vector', [0.375, 0.0, 0.625, 0.0, 0.625, 0.25, 0.375, 0.25, 0.375, 0.25, 0.625, 0.25, 0.625, 0.5, 0.375, 0.5, 0.375, 0.5, 0.625, 0.5, 0.625, 0.75, 0.375, 0.75, 0.375, 0.75, 0.625, 0.75, 0.625, 1.0, 0.375, 1.0, 0.125, 0.5, 0.375, 0.5, 0.375, 0.75, 0.125, 0.75, 0.625, 0.5, 0.625, 0.25, 0.625, 0.25, 0.625, 0.5, 0.625, 0.5, 0.875, 0.5, 0.875, 0.75, 0.625, 0.75, 0.625, 0.75, 0.625, 0.5, 0.625, 0.5, 0.625, 0.75, 0.625, 0.25, 0.625, 0.0, 0.625, 0.0, 0.625, 0.25, 0.625, 1.0, 0.625, 0.75, 0.625, 0.75, 0.625, 1.0])
me_cube_029.use_remesh_fix_poles = True
me_cube_029.use_remesh_preserve_attributes = False
me_cube_029.use_mirror_vertex_groups = False
me_cube_029.update()
me_plane_006 = bpy.data.meshes.new('Plane.006')
me_plane_006.from_pydata([(-1.0, -1.0, 0.0), (1.0, -1.0, 0.0), (-1.0, 1.0, 0.0), (1.0, 1.0, 0.0)], [], [(0, 1, 3, 2)])
_uv = me_plane_006.uv_layers.new(name='UVMap')
_uv.uv.foreach_set('vector', [0.0, 0.0, 1.0, 0.0, 1.0, 1.0, 0.0, 1.0])
me_plane_006.use_remesh_fix_poles = True
me_plane_006.use_remesh_preserve_attributes = False
me_plane_006.use_mirror_vertex_groups = False
me_plane_006.update()
me_cube_030 = bpy.data.meshes.new('Cube.030')
me_cube_030.from_pydata([(-1.0, -1.0, -1.0), (-1.0, -1.0, 0.7558), (-1.0, 1.0, -1.0), (-1.0, 1.0, 0.7558), (1.0, -1.0, -1.0), (1.0, -1.0, 0.7558), (1.0, 1.0, -1.0), (1.0, 1.0, 0.7558)], [], [(0, 1, 3, 2), (2, 3, 7, 6), (6, 7, 5, 4), (4, 5, 1, 0), (2, 6, 4, 0), (7, 3, 1, 5)])
_uv = me_cube_030.uv_layers.new(name='UVMap')
_uv.uv.foreach_set('vector', [0.375, 0.0, 0.625, 0.0, 0.625, 0.25, 0.375, 0.25, 0.375, 0.25, 0.625, 0.25, 0.625, 0.5, 0.375, 0.5, 0.375, 0.5, 0.625, 0.5, 0.625, 0.75, 0.375, 0.75, 0.375, 0.75, 0.625, 0.75, 0.625, 1.0, 0.375, 1.0, 0.125, 0.5, 0.375, 0.5, 0.375, 0.75, 0.125, 0.75, 0.625, 0.5, 0.875, 0.5, 0.875, 0.75, 0.625, 0.75])
me_cube_030.use_remesh_fix_poles = True
me_cube_030.use_remesh_preserve_attributes = False
me_cube_030.use_mirror_vertex_groups = False
me_cube_030.update()

# ---- objects
ob_cube_005 = bpy.data.objects.new('Cube.005', me_cube_008)
ob_cube = bpy.data.objects.new('Cube', me_cube_010)
ob_cube_001 = bpy.data.objects.new('Cube.001', me_cube_011)
ob_cube_002 = bpy.data.objects.new('Cube.002', me_cube_015)
ob_cube_003 = bpy.data.objects.new('Cube.003', me_cube_016)
ob_cube_004 = bpy.data.objects.new('Cube.004', me_cube_017)
ob_cube_006 = bpy.data.objects.new('Cube.006', me_cube_018)
ob_plane = bpy.data.objects.new('Plane', me_plane)
ob_plane_001 = bpy.data.objects.new('Plane.001', me_plane_001)
ob_plane_002 = bpy.data.objects.new('Plane.002', me_plane_002)
ob_cube_007 = bpy.data.objects.new('Cube.007', me_cube_019)
ob_cube_008 = bpy.data.objects.new('Cube.008', me_cube_021)
ob_cube_009 = bpy.data.objects.new('Cube.009', me_cube_022)
ob_cube_010 = bpy.data.objects.new('Cube.010', me_cube_023)
ob_cube_012 = bpy.data.objects.new('Cube.012', me_cube_025)
ob_plane_003 = bpy.data.objects.new('Plane.003', me_plane_003)
ob_plane_004 = bpy.data.objects.new('Plane.004', me_plane_004)
ob_plane_005 = bpy.data.objects.new('Plane.005', me_plane_005)
ob_cube_013 = bpy.data.objects.new('Cube.013', me_cube_026)
ob_cube_014 = bpy.data.objects.new('Cube.014', me_cube_027)
ob_cube_011 = bpy.data.objects.new('Cube.011', me_cube_028)
ob_cube_015 = bpy.data.objects.new('Cube.015', me_cube_029)
ob_plane_006 = bpy.data.objects.new('Plane.006', me_plane_006)
ob_cube_016 = bpy.data.objects.new('Cube.016', me_cube_030)

# ---- transforms, parenting, visibility, modifiers, constraints
ob_cube_005.location = (0.0, 1.0, 1.036)
ob_cube_005.scale = (2.2, 1.2, 0.1)
ob_cube_005.lineart.crease_threshold = 0.0
ob_cube.location = (1.169, 1.425, 3.227)
ob_cube.rotation_euler = (0.0, -0.0, 0.4493)
ob_cube.scale = (0.3822, 0.3822, 0.1456)
ob_cube.lineart.crease_threshold = 0.0
ob_cube_001.location = (1.319, 1.497, 3.576)
ob_cube_001.rotation_euler = (1.388e-08, 0.4362, 0.4493)
ob_cube_001.scale = (0.1093, 0.1017, 0.4191)
ob_cube_001.lineart.crease_threshold = 0.0
ob_cube_002.location = (0.5553, 1.129, 4.586)
ob_cube_002.rotation_euler = (5.995e-10, 0.09429, 0.4493)
ob_cube_002.scale = (0.3013, 0.3013, 0.3013)
ob_cube_002.lineart.crease_threshold = 0.0
_m = ob_cube_002.modifiers.new('Auto Smooth', 'NODES')
_m.node_group = ng_auto_smooth
_gi = [s.identifier for s in ng_auto_smooth.interface.items_tree if s.item_type == 'SOCKET' and s.in_out == 'INPUT']
_m[_gi[1]] = 0.6562  # Angle
ob_cube_003.location = (0.6806, -0.5789, 5.057e-08)
ob_cube_003.rotation_euler = (0.0, -0.0, 0.5503)
ob_cube_003.scale = (0.6274, 0.6274, 0.6274)
ob_cube_003.lineart.crease_threshold = 0.0
_m = ob_cube_003.modifiers.new('Auto Smooth', 'NODES')
_m.node_group = ng_auto_smooth
_gi = [s.identifier for s in ng_auto_smooth.interface.items_tree if s.item_type == 'SOCKET' and s.in_out == 'INPUT']
_m[_gi[1]] = 0.5236  # Angle
ob_cube_004.location = (0.6806, -0.5789, -1.102e-07)
ob_cube_004.rotation_euler = (0.0, -0.0, 0.5503)
ob_cube_004.scale = (0.7095, 0.7095, 0.1874)
ob_cube_004.lineart.crease_threshold = 0.0
ob_cube_006.location = (1.52, 1.594, 4.055)
ob_cube_006.rotation_euler = (1.388e-08, 0.4362, 0.4493)
ob_cube_006.scale = (0.1549, 0.1441, 0.5937)
ob_cube_006.lineart.crease_threshold = 0.0
ob_plane.location = (-1.756, 0.9374, 3.172)
ob_plane.rotation_euler = (0.0, -0.0, 0.1988)
ob_plane.scale = (0.523, 0.6874, 0.745)
ob_plane.lineart.crease_threshold = 0.0
ob_plane_001.location = (-1.309, 1.158, 3.139)
ob_plane_001.rotation_euler = (0.0, -0.0, -0.06097)
ob_plane_001.scale = (0.5245, 0.745, 0.745)
ob_plane_001.lineart.crease_threshold = 0.0
ob_plane_002.location = (0.02363, 0.7324, 3.139)
ob_plane_002.rotation_euler = (0.0, -0.0, -0.183)
ob_plane_002.scale = (0.6313, 0.4279, 0.5245)
ob_plane_002.lineart.crease_threshold = 0.0
ob_cube_007.location = (-0.2035, 1.857, 3.248)
ob_cube_007.rotation_euler = (0.0, -0.0, 0.09612)
ob_cube_007.scale = (0.3215, 0.1952, 0.1952)
ob_cube_007.lineart.crease_threshold = 0.0
ob_cube_008.location = (1.615, 0.2488, 3.209)
ob_cube_008.rotation_euler = (1.571, 0.0, -3.766)
ob_cube_008.scale = (0.1066, 0.1066, 0.5328)
ob_cube_008.lineart.crease_threshold = 0.0
ob_cube_009.location = (2.001, 0.6947, 3.209)
ob_cube_009.rotation_euler = (1.571, -4.371e-08, -2.195)
ob_cube_009.scale = (0.1275, 0.1275, 0.281)
ob_cube_009.lineart.crease_threshold = 0.0
ob_cube_010.location = (1.014, 1.051, 1.34)
ob_cube_010.rotation_euler = (0.0, -0.0, -0.5177)
ob_cube_010.scale = (0.5994, 0.1776, 0.1776)
ob_cube_010.lineart.crease_threshold = 0.0
ob_cube_012.location = (-1.245, 0.4572, 1.239)
ob_cube_012.rotation_euler = (0.0, -0.0, 0.3274)
ob_cube_012.scale = (0.2885, 0.2842, 0.1077)
ob_cube_012.lineart.crease_threshold = 0.0
ob_plane_003.location = (0.5398, 0.3024, 1.195)
ob_plane_003.rotation_euler = (0.0, -0.0, -1.637)
ob_plane_003.scale = (0.3907, 0.485, 0.4817)
ob_plane_003.lineart.crease_threshold = 0.0
ob_plane_004.location = (-0.1162, 0.7444, 1.22)
ob_plane_004.rotation_euler = (0.0, 0.0, -2.929)
ob_plane_004.scale = (0.3923, 0.5942, 0.5948)
ob_plane_004.lineart.crease_threshold = 0.0
ob_plane_005.location = (-0.4831, 0.7444, 1.202)
ob_plane_005.rotation_euler = (0.0, 0.0, -2.62)
ob_plane_005.scale = (0.281, 0.4255, 0.4259)
ob_plane_005.lineart.crease_threshold = 0.0
ob_cube_013.location = (-1.042, 1.687, 1.572)
ob_cube_013.rotation_euler = (-0.4205, 0.002794, 0.1402)
ob_cube_013.scale = (0.5229, 0.1549, 0.4389)
ob_cube_013.lineart.crease_threshold = 0.0
ob_cube_014.location = (-1.032, 1.617, 1.604)
ob_cube_014.rotation_euler = (-0.4205, 0.002794, 0.1402)
ob_cube_014.scale = (0.3346, 0.09915, 0.2809)
ob_cube_014.lineart.crease_threshold = 0.0
ob_cube_011.location = (-3.544, 0.05455, 0.7552)
ob_cube_011.rotation_euler = (0.0, -0.0, 0.3753)
ob_cube_011.scale = (0.7551, 0.7551, 0.7551)
ob_cube_011.lineart.crease_threshold = 0.0
ob_cube_015.location = (-3.544, 0.05455, 1.508)
ob_cube_015.rotation_euler = (0.0, -0.0, 0.3753)
ob_cube_015.scale = (0.8051, 0.8172, 0.1471)
ob_cube_015.lineart.crease_threshold = 0.0
_m = ob_cube_015.modifiers.new('Auto Smooth', 'NODES')
_m.node_group = ng_auto_smooth
_gi = [s.identifier for s in ng_auto_smooth.interface.items_tree if s.item_type == 'SOCKET' and s.in_out == 'INPUT']
_m[_gi[1]] = 1.407  # Angle
ob_plane_006.location = (-3.253, -0.653, 0.5521)
ob_plane_006.rotation_euler = (1.571, -0.0, 0.3753)
ob_plane_006.scale = (0.4882, 0.2253, 0.4909)
ob_plane_006.lineart.crease_threshold = 0.0
ob_cube_016.location = (-3.544, 0.05455, 0.8224)
ob_cube_016.rotation_euler = (0.0, -0.0, 0.3753)
ob_cube_016.scale = (0.8266, 0.4213, 0.1609)
ob_cube_016.lineart.crease_threshold = 0.0

# ---- collection membership
col_collection.objects.link(ob_cube_005)
col_collection.objects.link(ob_cube)
col_collection.objects.link(ob_cube_001)
col_collection.objects.link(ob_cube_002)
col_collection.objects.link(ob_cube_003)
col_collection.objects.link(ob_cube_004)
col_collection.objects.link(ob_cube_006)
col_collection.objects.link(ob_plane)
col_collection.objects.link(ob_plane_001)
col_collection.objects.link(ob_plane_002)
col_collection.objects.link(ob_cube_007)
col_collection.objects.link(ob_cube_008)
col_collection.objects.link(ob_cube_009)
col_collection.objects.link(ob_cube_010)
col_collection.objects.link(ob_cube_012)
col_collection.objects.link(ob_plane_003)
col_collection.objects.link(ob_plane_004)
col_collection.objects.link(ob_plane_005)
col_collection.objects.link(ob_cube_013)
col_collection.objects.link(ob_cube_014)
col_collection.objects.link(ob_cube_011)
col_collection.objects.link(ob_cube_015)
col_collection.objects.link(ob_plane_006)
col_collection.objects.link(ob_cube_016)

# ---- scene / render settings (as saved in the file)
scene.frame_start = 1; scene.frame_end = 250; scene.frame_set(1)
scene.render.engine = 'BLENDER_EEVEE_NEXT'
scene.cycles.use_denoising = False
scene.cycles.samples = 128
scene.cycles.sampling_pattern = 'TABULATED_SOBOL'
scene.cycles.use_adaptive_sampling = False
scene.cycles.use_light_tree = False
scene.view_settings.view_transform = 'Filmic'
bpy.context.view_layer.update()

# ---- added for rendering (the .blend has no active camera and no usable light): camera, sun
cam_auto = bpy.data.cameras.new('AutoCamera')
cam_auto.lens = 50.0
cam_auto.sensor_width = 36.0
cam_auto.clip_end = 1000.0
ob_auto_camera = bpy.data.objects.new('AutoCamera', cam_auto)
scene.collection.objects.link(ob_auto_camera)
ob_auto_camera.location = (7.76857, -10.8001, 9.51311)
ob_auto_camera.rotation_euler = (1.09748, -7.21219e-08, 0.694738)
scene.camera = ob_auto_camera
light_auto_sun = bpy.data.lights.new('AutoSun', 'SUN')
light_auto_sun.energy = 3.0
light_auto_sun.angle = 0.0523599
ob_auto_sun = bpy.data.objects.new('AutoSun', light_auto_sun)
scene.collection.objects.link(ob_auto_sun)
ob_auto_sun.rotation_euler = (0.872665, 0.174533, 0.523599)
bpy.context.view_layer.update()
